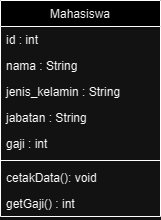

The diagram above was exported from draw.io. Its source (the exported page's mxGraphModel, read from the mxfile embedded in the PNG):
<mxGraphModel dx="563" dy="334" grid="1" gridSize="10" guides="1" tooltips="1" connect="1" arrows="1" fold="1" page="1" pageScale="1" pageWidth="827" pageHeight="1169" math="0" shadow="0">
  <root>
    <mxCell id="WIyWlLk6GJQsqaUBKTNV-0" />
    <mxCell id="WIyWlLk6GJQsqaUBKTNV-1" parent="WIyWlLk6GJQsqaUBKTNV-0" />
    <mxCell id="zkfFHV4jXpPFQw0GAbJ--17" value="Mahasiswa" style="swimlane;fontStyle=0;align=center;verticalAlign=top;childLayout=stackLayout;horizontal=1;startSize=26;horizontalStack=0;resizeParent=1;resizeLast=0;collapsible=1;marginBottom=0;rounded=0;shadow=0;strokeWidth=1;" parent="WIyWlLk6GJQsqaUBKTNV-1" vertex="1">
      <mxGeometry x="508" y="120" width="160" height="216" as="geometry">
        <mxRectangle x="550" y="140" width="160" height="26" as="alternateBounds" />
      </mxGeometry>
    </mxCell>
    <mxCell id="zkfFHV4jXpPFQw0GAbJ--18" value="id : int" style="text;align=left;verticalAlign=top;spacingLeft=4;spacingRight=4;overflow=hidden;rotatable=0;points=[[0,0.5],[1,0.5]];portConstraint=eastwest;" parent="zkfFHV4jXpPFQw0GAbJ--17" vertex="1">
      <mxGeometry y="26" width="160" height="26" as="geometry" />
    </mxCell>
    <mxCell id="zkfFHV4jXpPFQw0GAbJ--19" value="nama : String" style="text;align=left;verticalAlign=top;spacingLeft=4;spacingRight=4;overflow=hidden;rotatable=0;points=[[0,0.5],[1,0.5]];portConstraint=eastwest;rounded=0;shadow=0;html=0;" parent="zkfFHV4jXpPFQw0GAbJ--17" vertex="1">
      <mxGeometry y="52" width="160" height="26" as="geometry" />
    </mxCell>
    <mxCell id="zkfFHV4jXpPFQw0GAbJ--20" value="jenis_kelamin : String" style="text;align=left;verticalAlign=top;spacingLeft=4;spacingRight=4;overflow=hidden;rotatable=0;points=[[0,0.5],[1,0.5]];portConstraint=eastwest;rounded=0;shadow=0;html=0;" parent="zkfFHV4jXpPFQw0GAbJ--17" vertex="1">
      <mxGeometry y="78" width="160" height="26" as="geometry" />
    </mxCell>
    <mxCell id="zkfFHV4jXpPFQw0GAbJ--21" value="jabatan : String" style="text;align=left;verticalAlign=top;spacingLeft=4;spacingRight=4;overflow=hidden;rotatable=0;points=[[0,0.5],[1,0.5]];portConstraint=eastwest;rounded=0;shadow=0;html=0;" parent="zkfFHV4jXpPFQw0GAbJ--17" vertex="1">
      <mxGeometry y="104" width="160" height="26" as="geometry" />
    </mxCell>
    <mxCell id="zkfFHV4jXpPFQw0GAbJ--22" value="gaji : int" style="text;align=left;verticalAlign=top;spacingLeft=4;spacingRight=4;overflow=hidden;rotatable=0;points=[[0,0.5],[1,0.5]];portConstraint=eastwest;rounded=0;shadow=0;html=0;" parent="zkfFHV4jXpPFQw0GAbJ--17" vertex="1">
      <mxGeometry y="130" width="160" height="26" as="geometry" />
    </mxCell>
    <mxCell id="zkfFHV4jXpPFQw0GAbJ--23" value="" style="line;html=1;strokeWidth=1;align=left;verticalAlign=middle;spacingTop=-1;spacingLeft=3;spacingRight=3;rotatable=0;labelPosition=right;points=[];portConstraint=eastwest;" parent="zkfFHV4jXpPFQw0GAbJ--17" vertex="1">
      <mxGeometry y="156" width="160" height="8" as="geometry" />
    </mxCell>
    <mxCell id="zkfFHV4jXpPFQw0GAbJ--24" value="cetakData(): void" style="text;align=left;verticalAlign=top;spacingLeft=4;spacingRight=4;overflow=hidden;rotatable=0;points=[[0,0.5],[1,0.5]];portConstraint=eastwest;" parent="zkfFHV4jXpPFQw0GAbJ--17" vertex="1">
      <mxGeometry y="164" width="160" height="26" as="geometry" />
    </mxCell>
    <mxCell id="zkfFHV4jXpPFQw0GAbJ--25" value="getGaji() : int" style="text;align=left;verticalAlign=top;spacingLeft=4;spacingRight=4;overflow=hidden;rotatable=0;points=[[0,0.5],[1,0.5]];portConstraint=eastwest;" parent="zkfFHV4jXpPFQw0GAbJ--17" vertex="1">
      <mxGeometry y="190" width="160" height="26" as="geometry" />
    </mxCell>
  </root>
</mxGraphModel>